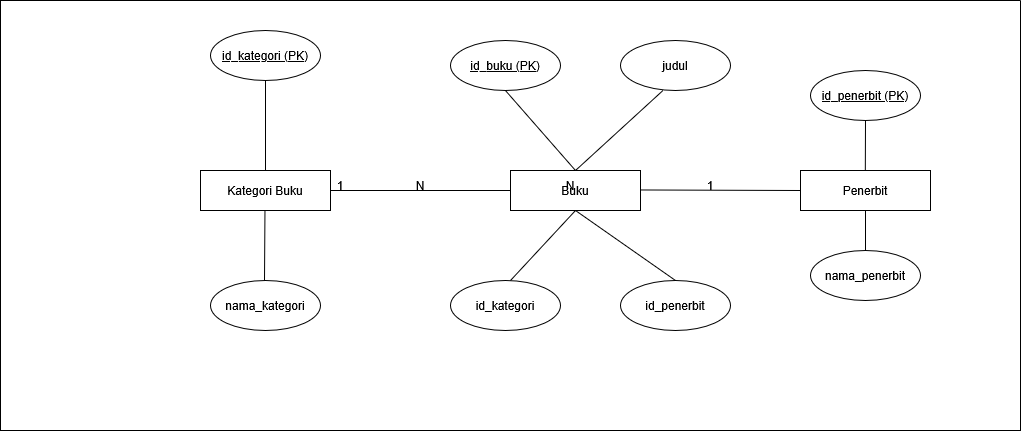

The diagram above was exported from draw.io. Its source (the exported page's mxGraphModel, read from the mxfile embedded in the PNG):
<mxGraphModel dx="1720" dy="934" grid="1" gridSize="10" guides="1" tooltips="1" connect="1" arrows="1" fold="1" page="1" pageScale="1" pageWidth="827" pageHeight="1169" math="0" shadow="0">
  <root>
    <mxCell id="0" />
    <mxCell id="1" parent="0" />
    <mxCell id="JYavNSiGo_xrQuqhDV-x-5" parent="1" style="swimlane;startSize=0;fontStyle=4" value="" vertex="1">
      <mxGeometry height="430" width="1020" x="100" y="140" as="geometry" />
    </mxCell>
    <mxCell id="JYavNSiGo_xrQuqhDV-x-6" parent="JYavNSiGo_xrQuqhDV-x-5" style="rounded=0;whiteSpace=wrap;html=1;" value="Kategori Buku" vertex="1">
      <mxGeometry height="40" width="130" x="200" y="170" as="geometry" />
    </mxCell>
    <mxCell id="JYavNSiGo_xrQuqhDV-x-9" parent="JYavNSiGo_xrQuqhDV-x-5" style="rounded=0;whiteSpace=wrap;html=1;" value="Buku" vertex="1">
      <mxGeometry height="40" width="130" x="510" y="170" as="geometry" />
    </mxCell>
    <mxCell id="JYavNSiGo_xrQuqhDV-x-10" parent="JYavNSiGo_xrQuqhDV-x-5" style="rounded=0;whiteSpace=wrap;html=1;" value="Penerbit" vertex="1">
      <mxGeometry height="40" width="130" x="800" y="170" as="geometry" />
    </mxCell>
    <mxCell id="JYavNSiGo_xrQuqhDV-x-11" parent="JYavNSiGo_xrQuqhDV-x-5" style="ellipse;whiteSpace=wrap;html=1;" value="nama_kategori" vertex="1">
      <mxGeometry height="50" width="110" x="210" y="280" as="geometry" />
    </mxCell>
    <mxCell id="JYavNSiGo_xrQuqhDV-x-12" parent="JYavNSiGo_xrQuqhDV-x-5" style="ellipse;whiteSpace=wrap;html=1;" value="&lt;u&gt;id_kategori (PK)&lt;/u&gt;" vertex="1">
      <mxGeometry height="50" width="110" x="210" y="30" as="geometry" />
    </mxCell>
    <mxCell id="JYavNSiGo_xrQuqhDV-x-19" parent="JYavNSiGo_xrQuqhDV-x-5" style="ellipse;whiteSpace=wrap;html=1;" value="judul" vertex="1">
      <mxGeometry height="50" width="110" x="620" y="40" as="geometry" />
    </mxCell>
    <mxCell id="JYavNSiGo_xrQuqhDV-x-20" parent="JYavNSiGo_xrQuqhDV-x-5" style="ellipse;whiteSpace=wrap;html=1;" value="id_penerbit" vertex="1">
      <mxGeometry height="50" width="110" x="620" y="280" as="geometry" />
    </mxCell>
    <mxCell id="JYavNSiGo_xrQuqhDV-x-21" parent="JYavNSiGo_xrQuqhDV-x-5" style="ellipse;whiteSpace=wrap;html=1;" value="id_kategori" vertex="1">
      <mxGeometry height="50" width="110" x="450" y="280" as="geometry" />
    </mxCell>
    <mxCell id="JYavNSiGo_xrQuqhDV-x-22" parent="JYavNSiGo_xrQuqhDV-x-5" style="ellipse;whiteSpace=wrap;html=1;" value="&lt;u&gt;id_buku (PK)&lt;/u&gt;" vertex="1">
      <mxGeometry height="50" width="110" x="450" y="40" as="geometry" />
    </mxCell>
    <mxCell id="JYavNSiGo_xrQuqhDV-x-23" parent="JYavNSiGo_xrQuqhDV-x-5" style="ellipse;whiteSpace=wrap;html=1;" value="nama_penerbit" vertex="1">
      <mxGeometry height="50" width="110" x="810" y="250" as="geometry" />
    </mxCell>
    <mxCell id="JYavNSiGo_xrQuqhDV-x-24" parent="JYavNSiGo_xrQuqhDV-x-5" style="ellipse;whiteSpace=wrap;html=1;" value="&lt;u&gt;id_penerbit (PK)&lt;/u&gt;" vertex="1">
      <mxGeometry height="50" width="110" x="810" y="70" as="geometry" />
    </mxCell>
    <mxCell id="JYavNSiGo_xrQuqhDV-x-25" edge="1" parent="JYavNSiGo_xrQuqhDV-x-5" source="JYavNSiGo_xrQuqhDV-x-6" style="endArrow=none;html=1;rounded=0;entryX=0;entryY=0.5;entryDx=0;entryDy=0;" target="JYavNSiGo_xrQuqhDV-x-9" value="">
      <mxGeometry height="50" relative="1" width="50" as="geometry">
        <mxPoint x="530" y="250" as="sourcePoint" />
        <mxPoint x="580" y="200" as="targetPoint" />
      </mxGeometry>
    </mxCell>
    <mxCell id="JYavNSiGo_xrQuqhDV-x-26" edge="1" parent="JYavNSiGo_xrQuqhDV-x-5" style="endArrow=none;html=1;rounded=0;entryX=0;entryY=0.5;entryDx=0;entryDy=0;" target="JYavNSiGo_xrQuqhDV-x-10" value="">
      <mxGeometry height="50" relative="1" width="50" as="geometry">
        <mxPoint x="640" y="189.47" as="sourcePoint" />
        <mxPoint x="820" y="189.47" as="targetPoint" />
      </mxGeometry>
    </mxCell>
    <mxCell id="JYavNSiGo_xrQuqhDV-x-27" edge="1" parent="JYavNSiGo_xrQuqhDV-x-5" source="JYavNSiGo_xrQuqhDV-x-12" style="endArrow=none;html=1;rounded=0;entryX=0.5;entryY=0;entryDx=0;entryDy=0;exitX=0.5;exitY=1;exitDx=0;exitDy=0;" target="JYavNSiGo_xrQuqhDV-x-6" value="">
      <mxGeometry height="50" relative="1" width="50" as="geometry">
        <mxPoint x="230" y="120" as="sourcePoint" />
        <mxPoint x="410" y="120" as="targetPoint" />
      </mxGeometry>
    </mxCell>
    <mxCell id="JYavNSiGo_xrQuqhDV-x-28" edge="1" parent="JYavNSiGo_xrQuqhDV-x-5" style="endArrow=none;html=1;rounded=0;exitX=0.5;exitY=1;exitDx=0;exitDy=0;" value="">
      <mxGeometry height="50" relative="1" width="50" as="geometry">
        <mxPoint x="264.47" y="210" as="sourcePoint" />
        <mxPoint x="264" y="280" as="targetPoint" />
      </mxGeometry>
    </mxCell>
    <mxCell id="JYavNSiGo_xrQuqhDV-x-29" edge="1" parent="JYavNSiGo_xrQuqhDV-x-5" style="endArrow=none;html=1;rounded=0;exitX=0.5;exitY=1;exitDx=0;exitDy=0;entryX=0.5;entryY=0;entryDx=0;entryDy=0;" target="JYavNSiGo_xrQuqhDV-x-9" value="">
      <mxGeometry height="50" relative="1" width="50" as="geometry">
        <mxPoint x="504.94000000000005" y="90" as="sourcePoint" />
        <mxPoint x="504.47" y="160" as="targetPoint" />
      </mxGeometry>
    </mxCell>
    <mxCell id="JYavNSiGo_xrQuqhDV-x-30" edge="1" parent="JYavNSiGo_xrQuqhDV-x-5" source="JYavNSiGo_xrQuqhDV-x-19" style="endArrow=none;html=1;rounded=0;exitX=0.385;exitY=1.002;exitDx=0;exitDy=0;entryX=0.5;entryY=0;entryDx=0;entryDy=0;exitPerimeter=0;" target="JYavNSiGo_xrQuqhDV-x-9" value="">
      <mxGeometry height="50" relative="1" width="50" as="geometry">
        <mxPoint x="514.94" y="100" as="sourcePoint" />
        <mxPoint x="585" y="180" as="targetPoint" />
      </mxGeometry>
    </mxCell>
    <mxCell id="JYavNSiGo_xrQuqhDV-x-31" edge="1" parent="JYavNSiGo_xrQuqhDV-x-5" source="JYavNSiGo_xrQuqhDV-x-9" style="endArrow=none;html=1;rounded=0;exitX=0.5;exitY=1;exitDx=0;exitDy=0;" value="">
      <mxGeometry height="50" relative="1" width="50" as="geometry">
        <mxPoint x="597" y="200" as="sourcePoint" />
        <mxPoint x="510" y="280" as="targetPoint" />
      </mxGeometry>
    </mxCell>
    <mxCell id="JYavNSiGo_xrQuqhDV-x-32" edge="1" parent="JYavNSiGo_xrQuqhDV-x-5" source="JYavNSiGo_xrQuqhDV-x-9" style="endArrow=none;html=1;rounded=0;exitX=0.5;exitY=1;exitDx=0;exitDy=0;entryX=0.5;entryY=0;entryDx=0;entryDy=0;" target="JYavNSiGo_xrQuqhDV-x-20" value="">
      <mxGeometry height="50" relative="1" width="50" as="geometry">
        <mxPoint x="585" y="220" as="sourcePoint" />
        <mxPoint x="520" y="290" as="targetPoint" />
      </mxGeometry>
    </mxCell>
    <mxCell id="JYavNSiGo_xrQuqhDV-x-33" edge="1" parent="JYavNSiGo_xrQuqhDV-x-5" source="JYavNSiGo_xrQuqhDV-x-10" style="endArrow=none;html=1;rounded=0;exitX=0.5;exitY=1;exitDx=0;exitDy=0;entryX=0.5;entryY=0;entryDx=0;entryDy=0;" target="JYavNSiGo_xrQuqhDV-x-23" value="">
      <mxGeometry height="50" relative="1" width="50" as="geometry">
        <mxPoint x="840" y="210" as="sourcePoint" />
        <mxPoint x="940" y="280" as="targetPoint" />
      </mxGeometry>
    </mxCell>
    <mxCell id="JYavNSiGo_xrQuqhDV-x-35" edge="1" parent="JYavNSiGo_xrQuqhDV-x-5" source="JYavNSiGo_xrQuqhDV-x-24" style="endArrow=none;html=1;rounded=0;exitX=0.5;exitY=1;exitDx=0;exitDy=0;entryX=0.5;entryY=0;entryDx=0;entryDy=0;" value="">
      <mxGeometry height="50" relative="1" width="50" as="geometry">
        <mxPoint x="864.82" y="130" as="sourcePoint" />
        <mxPoint x="864.82" y="170" as="targetPoint" />
      </mxGeometry>
    </mxCell>
    <mxCell id="JYavNSiGo_xrQuqhDV-x-36" parent="JYavNSiGo_xrQuqhDV-x-5" style="text;html=1;whiteSpace=wrap;strokeColor=none;fillColor=none;align=center;verticalAlign=middle;rounded=0;" value="1" vertex="1">
      <mxGeometry height="30" width="60" x="310" y="170" as="geometry" />
    </mxCell>
    <mxCell id="JYavNSiGo_xrQuqhDV-x-37" parent="1" style="text;html=1;whiteSpace=wrap;strokeColor=none;fillColor=none;align=center;verticalAlign=middle;rounded=0;" value="N" vertex="1">
      <mxGeometry height="30" width="60" x="490" y="310" as="geometry" />
    </mxCell>
    <mxCell id="JYavNSiGo_xrQuqhDV-x-38" parent="1" style="text;html=1;whiteSpace=wrap;strokeColor=none;fillColor=none;align=center;verticalAlign=middle;rounded=0;" value="N" vertex="1">
      <mxGeometry height="30" width="60" x="640" y="310" as="geometry" />
    </mxCell>
    <mxCell id="JYavNSiGo_xrQuqhDV-x-39" parent="1" style="text;html=1;whiteSpace=wrap;strokeColor=none;fillColor=none;align=center;verticalAlign=middle;rounded=0;" value="1" vertex="1">
      <mxGeometry height="30" width="60" x="780" y="310" as="geometry" />
    </mxCell>
  </root>
</mxGraphModel>